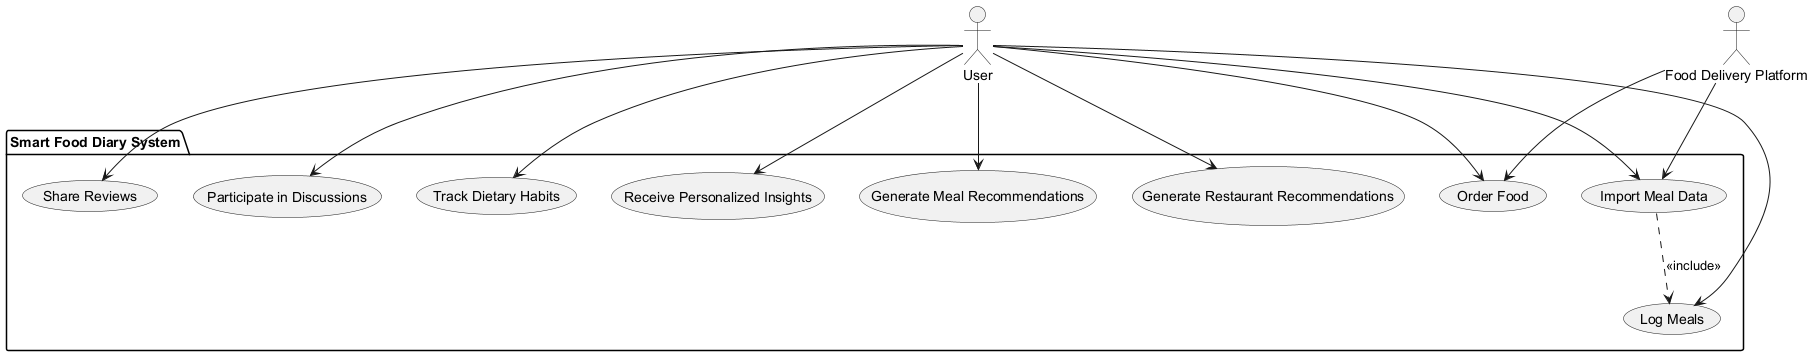

The diagram above was rendered by PlantUML. Its source (embedded in the PNG):
@startuml
' Define all actors first
actor "User" as User
actor "Food Delivery Platform" as FoodDelivery

' Define system boundary using package
package "Smart Food Diary System" {
  usecase "Log Meals" as UC_LogMeals
  usecase "Track Dietary Habits" as UC_TrackHabits
  usecase "Receive Personalized Insights" as UC_Insights
  usecase "Import Meal Data" as UC_ImportData
  usecase "Generate Meal Recommendations" as UC_MLRec
  usecase "Generate Restaurant Recommendations" as UC_MLRest
  usecase "Share Reviews" as UC_ShareReviews
  usecase "Participate in Discussions" as UC_Discussions
  usecase "Order Food" as UC_OrderFood
}

' Define relationships
User --> UC_LogMeals
User --> UC_TrackHabits
User --> UC_Insights
User --> UC_ImportData
User --> UC_MLRec
User --> UC_MLRest
User --> UC_ShareReviews
User --> UC_Discussions
User --> UC_OrderFood

UC_ImportData ..> UC_LogMeals : <<include>>
FoodDelivery --> UC_ImportData
FoodDelivery --> UC_OrderFood

' Notes for future non-functional requirements could be added as needed

@enduml